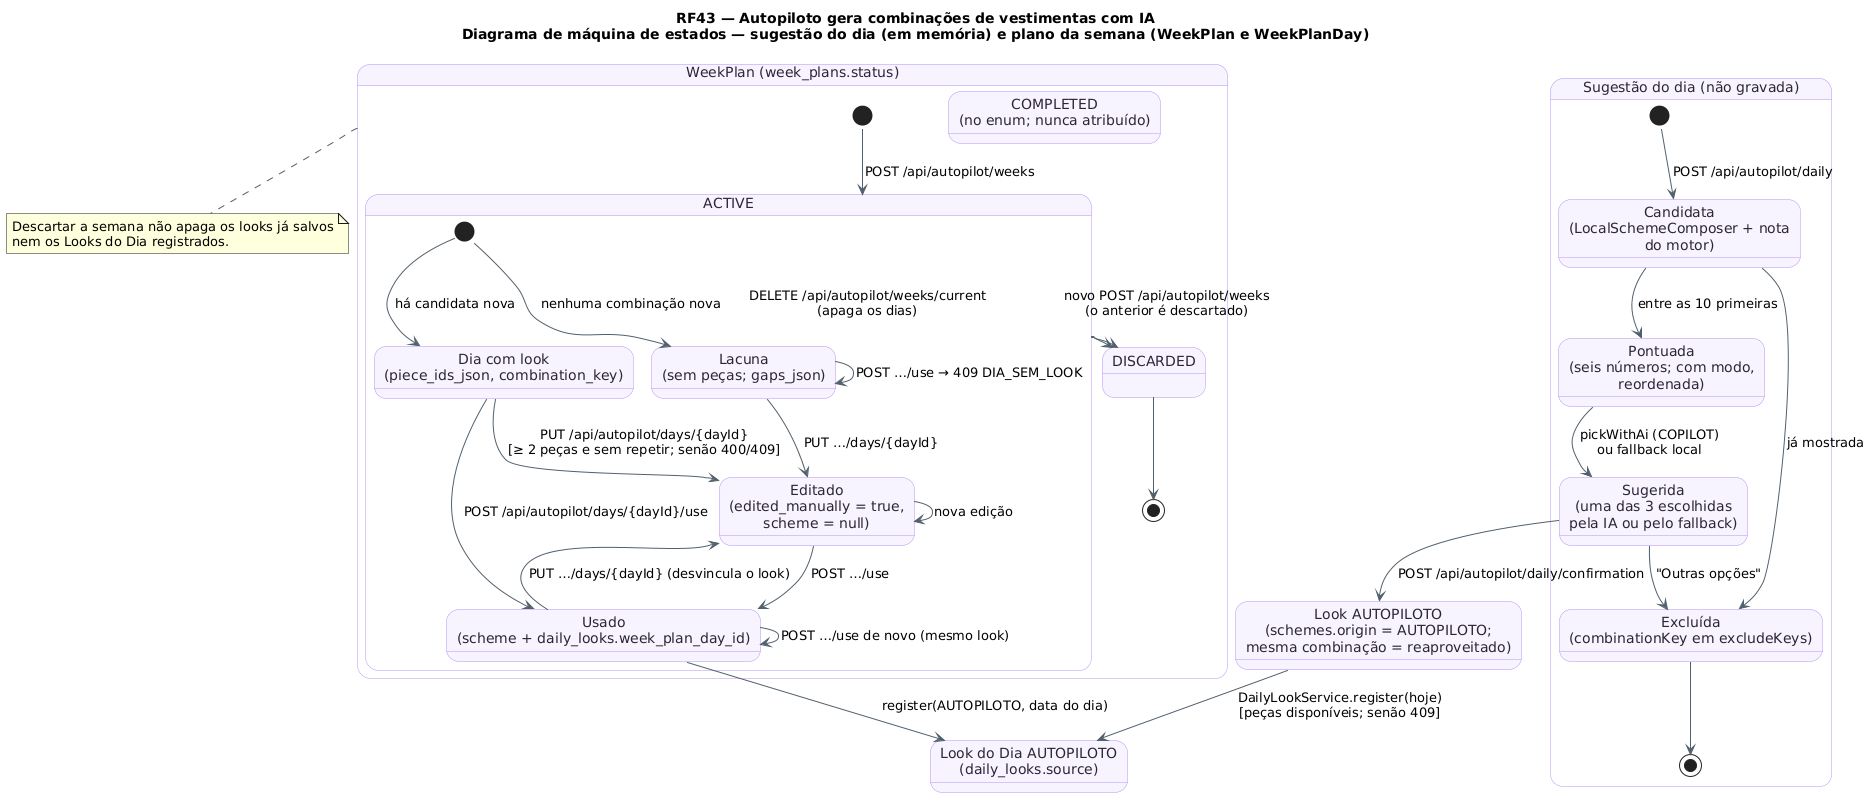

The diagram above was rendered by PlantUML. Its source (embedded in the PNG):
@startuml RF43_MaquinaDeEstados_Sugestao
!pragma layout smetana
!pragma layout smetana
title RF43 — Autopiloto gera combinações de vestimentas com IA\nDiagrama de máquina de estados — sugestão do dia (em memória) e plano da semana (WeekPlan e WeekPlanDay)
skinparam backgroundColor #FFFFFF
skinparam state {
  BackgroundColor #F8F4FF
  BorderColor #B695F5
  FontColor #2D2438
  ArrowColor #52606D
}
state "Sugestão do dia (não gravada)" as Diaria {
  state "Candidata\n(LocalSchemeComposer + nota\ndo motor)" as Candidata
  state "Pontuada\n(seis números; com modo,\nreordenada)" as Pontuada
  state "Sugerida\n(uma das 3 escolhidas\npela IA ou pelo fallback)" as Sugerida
  state "Excluída\n(combinationKey em excludeKeys)" as Excluida
  [*] --> Candidata : POST /api/autopilot/daily
  Candidata --> Excluida : já mostrada
  Candidata --> Pontuada : entre as 10 primeiras
  Pontuada --> Sugerida : pickWithAi (COPILOT)\nou fallback local
  Sugerida --> Excluida : "Outras opções"
  Excluida --> [*]
}
state "Look AUTOPILOTO\n(schemes.origin = AUTOPILOTO;\nmesma combinação = reaproveitado)" as Look
state "Look do Dia AUTOPILOTO\n(daily_looks.source)" as LookDia
Sugerida --> Look : POST /api/autopilot/daily/confirmation
Look --> LookDia : DailyLookService.register(hoje)\n[peças disponíveis; senão 409]

state "WeekPlan (week_plans.status)" as Semana {
  state "ACTIVE" as Active {
    state "Dia com look\n(piece_ids_json, combination_key)" as DiaLook
    state "Lacuna\n(sem peças; gaps_json)" as Lacuna
    state "Editado\n(edited_manually = true,\nscheme = null)" as Editado
    state "Usado\n(scheme + daily_looks.week_plan_day_id)" as Usado
    [*] --> DiaLook : há candidata nova
    [*] --> Lacuna : nenhuma combinação nova
    DiaLook --> Editado : PUT /api/autopilot/days/{dayId}\n[≥ 2 peças e sem repetir; senão 400/409]
    Editado --> Editado : nova edição
    DiaLook --> Usado : POST /api/autopilot/days/{dayId}/use
    Editado --> Usado : POST …/use
    Usado --> Editado : PUT …/days/{dayId} (desvincula o look)
    Usado --> Usado : POST …/use de novo (mesmo look)
    Lacuna --> Lacuna : POST …/use → 409 DIA_SEM_LOOK
    Lacuna --> Editado : PUT …/days/{dayId}
  }
  state "DISCARDED" as Discarded
  state "COMPLETED\n(no enum; nunca atribuído)" as Completed
  [*] --> Active : POST /api/autopilot/weeks
  Active --> Discarded : DELETE /api/autopilot/weeks/current\n(apaga os dias)
  Active --> Discarded : novo POST /api/autopilot/weeks\n(o anterior é descartado)
  Discarded --> [*]
}
Usado --> LookDia : register(AUTOPILOTO, data do dia)
note bottom of Semana
  Descartar a semana não apaga os looks já salvos
  nem os Looks do Dia registrados.
end note
@enduml